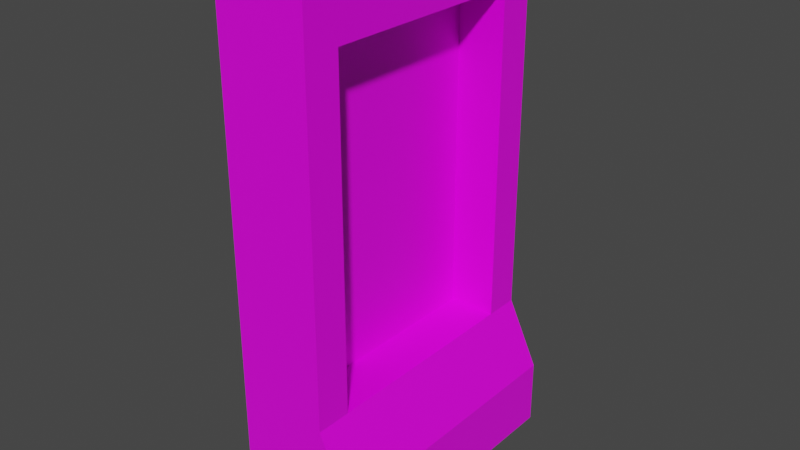 # Source: shelf.blend  (saved by Blender 2.93.21; exported with 4.5.12 LTS)
import bpy
from mathutils import Matrix  # noqa: F401  (used for matrix-valued properties, if any)

bpy.ops.wm.read_factory_settings(use_empty=True)
scene = bpy.context.scene
scene.name = 'Scene'

# ---- collections
col_collection = bpy.data.collections.new('Collection'); scene.collection.children.link(col_collection)

# ---- images (referenced by path relative to the original .blend; pixels are not part of the script)
import os
ASSET_DIR = os.environ.get("B2B_ASSET_DIR", "")  # directory of the original .blend (textures are referenced by path, not embedded)
HERE = os.path.dirname(os.path.abspath(__file__))  # packed textures are extracted next to this script under _unpacked/

def load_image(name, relpath, width, height, colorspace="sRGB"):
    """Load a texture the original file referenced (path relative to the .blend, or extracted next to this script)."""
    p = next((c for c in (os.path.join(HERE, relpath), os.path.join(ASSET_DIR, relpath)) if relpath and os.path.exists(c)), "")
    if p:
        img = bpy.data.images.load(p, check_existing=True)
        img.name = name
    else:  # same state as the original file: an image datablock whose file is absent (Cycles renders it pink)
        img = bpy.data.images.new(name, width, height)
        img.source = "FILE"
        img.filepath = "//" + (relpath or name)
    img.colorspace_settings.name = colorspace
    return img
img_metal_grating_jpg = load_image('metal_grating.jpg', 'metal_grating.jpg', 1024, 1024, 'sRGB')

# ---- materials (node trees are filled in below, after node groups)
mat_material = bpy.data.materials.new('Material')
mat_material.alpha_threshold = 0.0
mat_material.use_transparent_shadow = False
mat_material.line_color = (0.0, 0.0, 0.0, 1.0)

# ---- material node trees
mat_material.use_nodes = True; mat_material.node_tree.nodes.clear()
_N = mat_material.node_tree.nodes; _L = mat_material.node_tree.links
n0 = _N.new('ShaderNodeOutputMaterial'); n0.name = 'Material Output'; n0.location = (300, 300)
n1 = _N.new('ShaderNodeBsdfPrincipled'); n1.name = 'Principled BSDF'; n1.location = (10, 300)
n1.distribution = 'GGX'
n1.subsurface_method = 'BURLEY'
n1.inputs[2].default_value = 0.4
n1.inputs[3].default_value = 1.45
n1.inputs[27].default_value = (0.0, 0.0, 0.0, 1.0)
n1.inputs[28].default_value = 1.0
n2 = _N.new('ShaderNodeTexImage'); n2.name = 'Image Texture'; n2.location = (-703, 230)
n2.image = img_metal_grating_jpg
_L.new(n1.outputs[0], n0.inputs[0])
_L.new(n2.outputs[0], n1.inputs[0])
n0.is_active_output = True

# ---- world
world_world = bpy.data.worlds.new('World'); scene.world = world_world
world_world.use_nodes = True; world_world.node_tree.nodes.clear()
_N = world_world.node_tree.nodes; _L = world_world.node_tree.links
n0 = _N.new('ShaderNodeOutputWorld'); n0.name = 'World Output'; n0.location = (300, 300)
n1 = _N.new('ShaderNodeBackground'); n1.name = 'Background'; n1.location = (10, 300)
n1.inputs[0].default_value = (0.05088, 0.05088, 0.05088, 1.0)
_L.new(n1.outputs[0], n0.inputs[0])
n0.is_active_output = True
world_world.color = (0.05088, 0.05088, 0.05088)
world_world.use_sun_shadow = False
world_world.sun_shadow_jitter_overblur = 0.0

# ---- meshes
me_cube = bpy.data.meshes.new('Cube')
me_cube.from_pydata([(0.3366, 1.049, 1.955), (0.5706, 1.049, -1.955), (0.3366, -1.049, 1.955), (0.5706, -1.049, -1.955), (-0.3366, 1.049, 1.955), (-0.3366, 1.049, -1.955), (-0.3366, -1.049, 1.955), (-0.3366, -1.049, -1.955), (0.3366, 1.049, -0.9773), (0.3366, -1.049, -0.9773), (0.5706, 1.049, -1.466), (0.5706, -1.049, -1.466), (0.3366, 0.7868, -0.9773), (0.3366, -0.7868, -0.9773), (0.3366, 0.7868, 1.466), (0.3366, -0.7868, 1.466), (-0.02037, 0.7868, -0.9773), (-0.02037, -0.7868, -0.9773), (-0.02037, 0.7868, 1.466), (-0.02037, -0.7868, 1.466)], [], [(15, 13, 17, 19), (11, 3, 1, 10), (12, 13, 9, 11, 10, 8), (15, 19, 18, 14), (1, 3, 7, 5), (5, 4, 0, 8, 10, 1), (12, 14, 18, 16), (19, 17, 16, 18), (3, 11, 9, 2, 6, 7), (4, 6, 2, 0), (12, 16, 17, 13), (6, 4, 5, 7), (0, 2, 9, 13, 15, 14, 12, 8)])
_uv = me_cube.uv_layers.new(name='UVMap')
_uv.uv.foreach_set('vector', [0.5938, 0.7188, 0.4375, 0.7188, 0.4375, 0.7188, 0.5938, 0.7188, 0.4062, 0.75, 0.375, 0.75, 0.375, 0.5, 0.4062, 0.5, 0.4375, 0.5312, 0.4375, 0.7188, 0.4375, 0.75, 0.4062, 0.75, 0.4062, 0.5, 0.4375, 0.5, 0.5938, 0.7188, 0.5938, 0.7188, 0.5938, 0.5312, 0.5938, 0.5312, 0.375, 0.5, 0.375, 0.75, 0.125, 0.75, 0.125, 0.5, 0.375, 0.25, 0.625, 0.25, 0.625, 0.5, 0.4375, 0.5, 0.4062, 0.5, 0.375, 0.5, 0.4375, 0.5312, 0.5938, 0.5312, 0.5938, 0.5312, 0.4375, 0.5312, 0.5938, 0.7188, 0.4375, 0.7188, 0.4375, 0.5312, 0.5938, 0.5312, 0.375, 0.75, 0.4062, 0.75, 0.4375, 0.75, 0.625, 0.75, 0.625, 1.0, 0.375, 1.0, 0.875, 0.5, 0.875, 0.75, 0.625, 0.75, 0.625, 0.5, 0.4375, 0.5312, 0.4375, 0.5312, 0.4375, 0.7188, 0.4375, 0.7188, 0.625, 0.0, 0.625, 0.25, 0.375, 0.25, 0.375, 0.0, 0.625, 0.5, 0.625, 0.75, 0.4375, 0.75, 0.4375, 0.7188, 0.5938, 0.7188, 0.5938, 0.5312, 0.4375, 0.5312, 0.4375, 0.5])
me_cube.materials.append(mat_material)
me_cube.use_remesh_preserve_volume = False
me_cube.use_remesh_preserve_attributes = False
me_cube.use_mirror_vertex_groups = False
me_cube.update()

# ---- objects
ob_shelf = bpy.data.objects.new('shelf', me_cube)

# ---- transforms, parenting, visibility, modifiers, constraints
ob_shelf.location = (0.0, 0.0, 0.0)
ob_shelf.lock_rotations_4d = False
ob_shelf.empty_display_type = 'ARROWS'
ob_shelf.lineart.crease_threshold = 0.0

# ---- collection membership
col_collection.objects.link(ob_shelf)

# ---- scene / render settings (as saved in the file)
scene.frame_start = 1; scene.frame_end = 250; scene.frame_set(1)
scene.render.engine = 'BLENDER_EEVEE_NEXT'
scene.cycles.use_denoising = False
scene.cycles.samples = 128
scene.cycles.sampling_pattern = 'TABULATED_SOBOL'
scene.cycles.use_adaptive_sampling = False
scene.cycles.use_light_tree = False
scene.view_settings.view_transform = 'Filmic'
bpy.context.view_layer.update()

# ---- added for rendering (the .blend has no active camera and no usable light): camera, sun
cam_auto = bpy.data.cameras.new('AutoCamera')
cam_auto.lens = 50.0
cam_auto.sensor_width = 36.0
cam_auto.clip_end = 1000.0
ob_auto_camera = bpy.data.objects.new('AutoCamera', cam_auto)
scene.collection.objects.link(ob_auto_camera)
ob_auto_camera.location = (4.30688, -5.02784, 3.35189)
ob_auto_camera.rotation_euler = (1.09748, -7.21219e-08, 0.694738)
scene.camera = ob_auto_camera
light_auto_sun = bpy.data.lights.new('AutoSun', 'SUN')
light_auto_sun.energy = 3.0
light_auto_sun.angle = 0.0523599
ob_auto_sun = bpy.data.objects.new('AutoSun', light_auto_sun)
scene.collection.objects.link(ob_auto_sun)
ob_auto_sun.rotation_euler = (0.872665, 0.174533, 0.523599)
bpy.context.view_layer.update()
